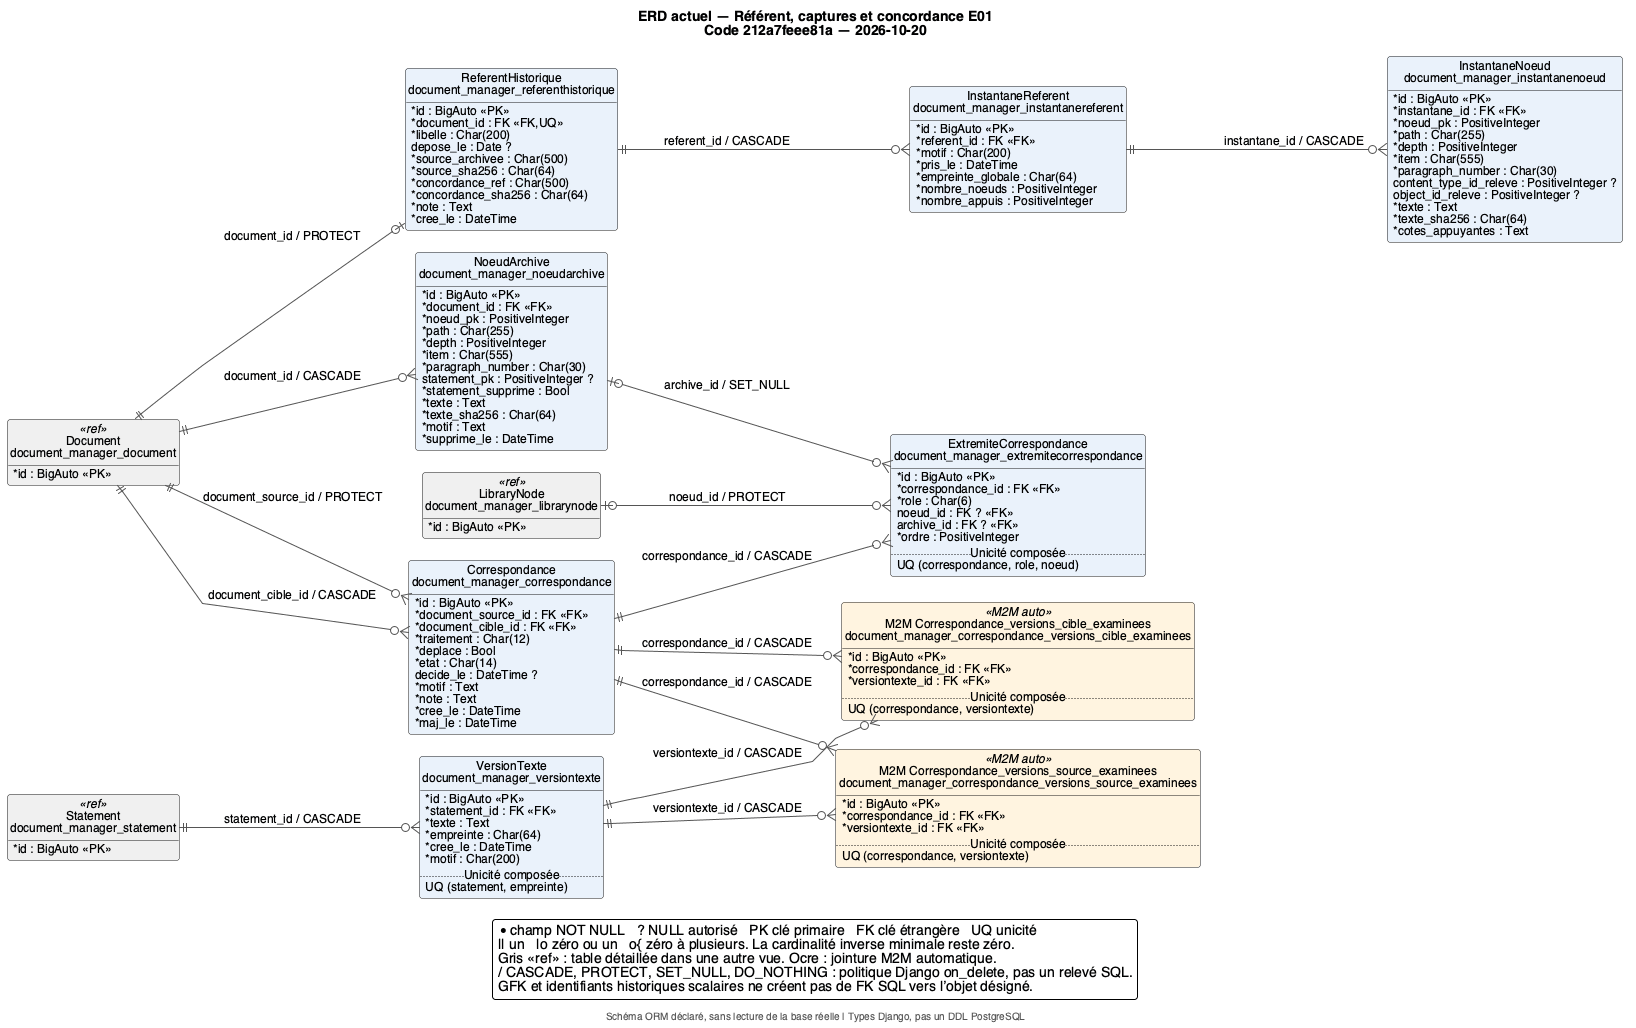

The diagram above was rendered by PlantUML. Its source (embedded in the PNG):
@startuml 02_historique_e01
!include style.iuml
left to right direction
title ERD actuel — Référent, captures et concordance E01\nCode 212a7feee81a — 2026-10-20
footer Schéma ORM déclaré, sans lecture de la base réelle | Types Django, pas un DDL PostgreSQL
scale max 3800*3600
entity "Correspondance\ndocument_manager_correspondance" as E_document_manager_Correspondance #EAF2FB {
  {field} * id : BigAuto <<PK>>
  {field} * document_source_id : FK <<FK>>
  {field} * document_cible_id : FK <<FK>>
  {field} * traitement : Char(12)
  {field} * deplace : Bool
  {field} * etat : Char(14)
  {field}   decide_le : DateTime ?
  {field} * motif : Text
  {field} * note : Text
  {field} * cree_le : DateTime
  {field} * maj_le : DateTime
}
entity "M2M Correspondance_versions_cible_examinees\ndocument_manager_correspondance_versions_cible_examinees" as E_document_manager_Correspondance_versions_cible_examinees <<M2M auto>> #FFF4E0 {
  {field} * id : BigAuto <<PK>>
  {field} * correspondance_id : FK <<FK>>
  {field} * versiontexte_id : FK <<FK>>
  .. Unicité composée ..
  {field} UQ (correspondance, versiontexte)
}
entity "M2M Correspondance_versions_source_examinees\ndocument_manager_correspondance_versions_source_examinees" as E_document_manager_Correspondance_versions_source_examinees <<M2M auto>> #FFF4E0 {
  {field} * id : BigAuto <<PK>>
  {field} * correspondance_id : FK <<FK>>
  {field} * versiontexte_id : FK <<FK>>
  .. Unicité composée ..
  {field} UQ (correspondance, versiontexte)
}
entity "ExtremiteCorrespondance\ndocument_manager_extremitecorrespondance" as E_document_manager_ExtremiteCorrespondance #EAF2FB {
  {field} * id : BigAuto <<PK>>
  {field} * correspondance_id : FK <<FK>>
  {field} * role : Char(6)
  {field}   noeud_id : FK ? <<FK>>
  {field}   archive_id : FK ? <<FK>>
  {field} * ordre : PositiveInteger
  .. Unicité composée ..
  {field} UQ (correspondance, role, noeud)
}
entity "InstantaneNoeud\ndocument_manager_instantanenoeud" as E_document_manager_InstantaneNoeud #EAF2FB {
  {field} * id : BigAuto <<PK>>
  {field} * instantane_id : FK <<FK>>
  {field} * noeud_pk : PositiveInteger
  {field} * path : Char(255)
  {field} * depth : PositiveInteger
  {field} * item : Char(555)
  {field} * paragraph_number : Char(30)
  {field}   content_type_id_releve : PositiveInteger ?
  {field}   object_id_releve : PositiveInteger ?
  {field} * texte : Text
  {field} * texte_sha256 : Char(64)
  {field} * cotes_appuyantes : Text
}
entity "InstantaneReferent\ndocument_manager_instantanereferent" as E_document_manager_InstantaneReferent #EAF2FB {
  {field} * id : BigAuto <<PK>>
  {field} * referent_id : FK <<FK>>
  {field} * motif : Char(200)
  {field} * pris_le : DateTime
  {field} * empreinte_globale : Char(64)
  {field} * nombre_noeuds : PositiveInteger
  {field} * nombre_appuis : PositiveInteger
}
entity "NoeudArchive\ndocument_manager_noeudarchive" as E_document_manager_NoeudArchive #EAF2FB {
  {field} * id : BigAuto <<PK>>
  {field} * document_id : FK <<FK>>
  {field} * noeud_pk : PositiveInteger
  {field} * path : Char(255)
  {field} * depth : PositiveInteger
  {field} * item : Char(555)
  {field} * paragraph_number : Char(30)
  {field}   statement_pk : PositiveInteger ?
  {field} * statement_supprime : Bool
  {field} * texte : Text
  {field} * texte_sha256 : Char(64)
  {field} * motif : Text
  {field} * supprime_le : DateTime
}
entity "ReferentHistorique\ndocument_manager_referenthistorique" as E_document_manager_ReferentHistorique #EAF2FB {
  {field} * id : BigAuto <<PK>>
  {field} * document_id : FK <<FK,UQ>>
  {field} * libelle : Char(200)
  {field}   depose_le : Date ?
  {field} * source_archivee : Char(500)
  {field} * source_sha256 : Char(64)
  {field} * concordance_ref : Char(500)
  {field} * concordance_sha256 : Char(64)
  {field} * note : Text
  {field} * cree_le : DateTime
}
entity "VersionTexte\ndocument_manager_versiontexte" as E_document_manager_VersionTexte #EAF2FB {
  {field} * id : BigAuto <<PK>>
  {field} * statement_id : FK <<FK>>
  {field} * texte : Text
  {field} * empreinte : Char(64)
  {field} * cree_le : DateTime
  {field} * motif : Char(200)
  .. Unicité composée ..
  {field} UQ (statement, empreinte)
}
entity "Document\ndocument_manager_document" as E_document_manager_Document <<ref>> #F0F0F0 {
  {field} * id : BigAuto <<PK>>
}
entity "LibraryNode\ndocument_manager_librarynode" as E_document_manager_LibraryNode <<ref>> #F0F0F0 {
  {field} * id : BigAuto <<PK>>
}
entity "Statement\ndocument_manager_statement" as E_document_manager_Statement <<ref>> #F0F0F0 {
  {field} * id : BigAuto <<PK>>
}
E_document_manager_Document ||--o{ E_document_manager_Correspondance : document_source_id / PROTECT
E_document_manager_Document ||--o{ E_document_manager_Correspondance : document_cible_id / CASCADE
E_document_manager_Correspondance ||--o{ E_document_manager_Correspondance_versions_cible_examinees : correspondance_id / CASCADE
E_document_manager_VersionTexte ||--o{ E_document_manager_Correspondance_versions_cible_examinees : versiontexte_id / CASCADE
E_document_manager_Correspondance ||--o{ E_document_manager_Correspondance_versions_source_examinees : correspondance_id / CASCADE
E_document_manager_VersionTexte ||--o{ E_document_manager_Correspondance_versions_source_examinees : versiontexte_id / CASCADE
E_document_manager_Correspondance ||--o{ E_document_manager_ExtremiteCorrespondance : correspondance_id / CASCADE
E_document_manager_LibraryNode |o--o{ E_document_manager_ExtremiteCorrespondance : noeud_id / PROTECT
E_document_manager_NoeudArchive |o--o{ E_document_manager_ExtremiteCorrespondance : archive_id / SET_NULL
E_document_manager_InstantaneReferent ||--o{ E_document_manager_InstantaneNoeud : instantane_id / CASCADE
E_document_manager_ReferentHistorique ||--o{ E_document_manager_InstantaneReferent : referent_id / CASCADE
E_document_manager_Document ||--o{ E_document_manager_NoeudArchive : document_id / CASCADE
E_document_manager_Document ||--o| E_document_manager_ReferentHistorique : document_id / PROTECT
E_document_manager_Statement ||--o{ E_document_manager_VersionTexte : statement_id / CASCADE
legend bottom
  * champ NOT NULL   ? NULL autorisé   PK clé primaire   FK clé étrangère   UQ unicité
  || un   |o zéro ou un   o{ zéro à plusieurs. La cardinalité inverse minimale reste zéro.
  Gris <<ref>> : table détaillée dans une autre vue. Ocre : jointure M2M automatique.
  / CASCADE, PROTECT, SET_NULL, DO_NOTHING : politique Django on_delete, pas un relevé SQL.
  GFK et identifiants historiques scalaires ne créent pas de FK SQL vers l’objet désigné.
endlegend
@enduml